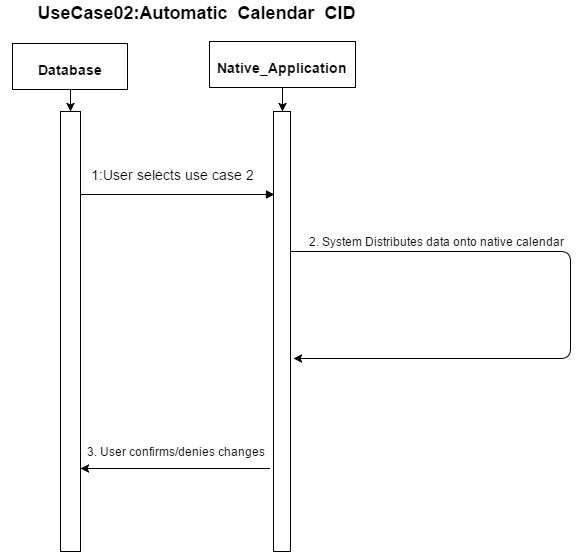

The diagram above was exported from draw.io. Its source (the exported page's mxGraphModel, read from the mxfile embedded in the PNG):
<mxGraphModel dx="1114" dy="556" grid="1" gridSize="10" guides="1" tooltips="1" connect="1" arrows="1" fold="1" page="1" pageScale="1" pageWidth="826" pageHeight="1169" background="#ffffff" math="0">
  <root>
    <mxCell id="0" />
    <mxCell id="1" parent="0" />
    <mxCell id="2" value="" style="html=1;points=[];perimeter=orthogonalPerimeter;" vertex="1" parent="1">
      <mxGeometry x="259" y="120" width="20" height="440" as="geometry" />
    </mxCell>
    <mxCell id="3" value="" style="edgeStyle=orthogonalEdgeStyle;rounded=0;html=1;jettySize=auto;orthogonalLoop=1;" edge="1" source="4" target="2" parent="1">
      <mxGeometry x="269" y="98" as="geometry" />
    </mxCell>
    <mxCell id="4" value="&lt;font style=&quot;font-size: 14px&quot;&gt;Database&lt;/font&gt;" style="text;html=1;fontSize=24;fontStyle=1;verticalAlign=middle;align=center;strokeColor=#000000;" vertex="1" parent="1">
      <mxGeometry x="211" y="52" width="115" height="46" as="geometry" />
    </mxCell>
    <mxCell id="5" value="&lt;span style=&quot;font-size: 14px ; line-height: 16.8px&quot;&gt;1:User selects use case 2&lt;/span&gt;" style="html=1;verticalAlign=bottom;endArrow=block;entryX=0.059;entryY=0.189;entryPerimeter=0;" edge="1" target="7" parent="1">
      <mxGeometry x="279" y="203" width="80" as="geometry">
        <mxPoint x="279" y="203" as="sourcePoint" />
        <mxPoint x="459" y="203" as="targetPoint" />
        <mxPoint as="offset" />
      </mxGeometry>
    </mxCell>
    <mxCell id="6" value="" style="edgeStyle=orthogonalEdgeStyle;rounded=0;html=1;jettySize=auto;orthogonalLoop=1;exitX=-0.235;exitY=0.811;exitPerimeter=0;" edge="1" source="7" target="2" parent="1">
      <mxGeometry x="279" y="477" as="geometry">
        <mxPoint x="372" y="340" as="targetPoint" />
        <Array as="points">
          <mxPoint x="279" y="477" />
          <mxPoint x="279" y="477" />
        </Array>
      </mxGeometry>
    </mxCell>
    <mxCell id="7" value="" style="html=1;points=[];perimeter=orthogonalPerimeter;strokeColor=#000000;" vertex="1" parent="1">
      <mxGeometry x="472" y="120" width="17" height="440" as="geometry" />
    </mxCell>
    <mxCell id="8" value="" style="edgeStyle=orthogonalEdgeStyle;rounded=0;html=1;jettySize=auto;orthogonalLoop=1;" edge="1" source="9" target="7" parent="1">
      <mxGeometry x="481" y="96" as="geometry" />
    </mxCell>
    <mxCell id="9" value="&lt;font style=&quot;font-size: 14px&quot;&gt;Native_Application&lt;/font&gt;" style="text;html=1;fontSize=24;fontStyle=1;verticalAlign=middle;align=center;strokeColor=#000000;" vertex="1" parent="1">
      <mxGeometry x="408" y="50" width="146" height="46" as="geometry" />
    </mxCell>
    <mxCell id="10" value="" style="endArrow=classic;html=1;entryX=1.176;entryY=0.561;entryPerimeter=0;" edge="1" target="7" parent="1">
      <mxGeometry x="489" y="260" width="50" height="50" as="geometry">
        <mxPoint x="489" y="260" as="sourcePoint" />
        <mxPoint x="492" y="367" as="targetPoint" />
        <Array as="points">
          <mxPoint x="769" y="260" />
          <mxPoint x="769" y="367" />
        </Array>
      </mxGeometry>
    </mxCell>
    <mxCell id="11" value="2. System Distributes data onto native calendar" style="text;html=1;strokeColor=none;fillColor=none;align=center;verticalAlign=middle;whiteSpace=wrap;overflow=hidden;" vertex="1" parent="1">
      <mxGeometry x="489" y="240" width="290" height="20" as="geometry" />
    </mxCell>
    <mxCell id="12" value="3. User confirms/denies changes" style="text;html=1;strokeColor=none;fillColor=none;align=center;verticalAlign=middle;whiteSpace=wrap;overflow=hidden;" vertex="1" parent="1">
      <mxGeometry x="279" y="450" width="190" height="20" as="geometry" />
    </mxCell>
  </root>
</mxGraphModel>